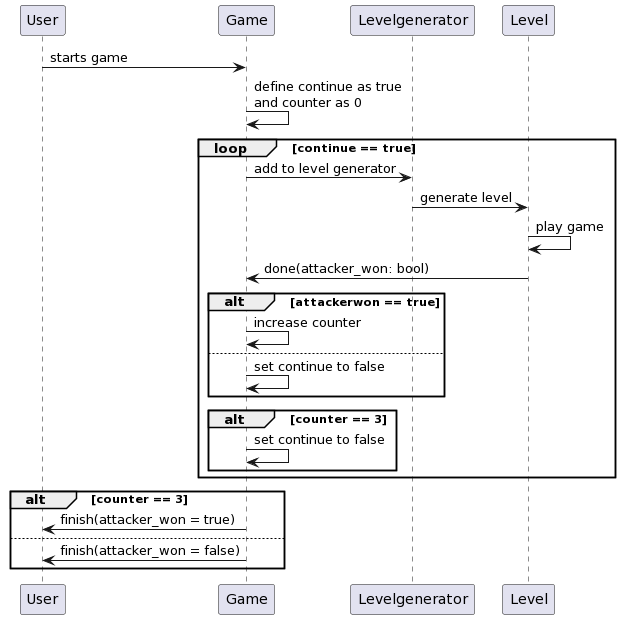

The diagram above was rendered by PlantUML. Its source (embedded in the PNG):
@startuml
User  -> Game : starts game
Game -> Game : define continue as true\nand counter as 0

loop continue == true
    Game -> Levelgenerator : add to level generator
    Levelgenerator -> Level : generate level
    Level -> Level : play game
    Level -> Game : done(attacker_won: bool)
    alt attackerwon == true
        Game -> Game : increase counter
    else
        Game -> Game : set continue to false
    end
    alt counter == 3
        Game -> Game : set continue to false
    end
end

alt counter == 3
    Game -> User : finish(attacker_won = true)
else
    Game -> User : finish(attacker_won = false)
end
@enduml